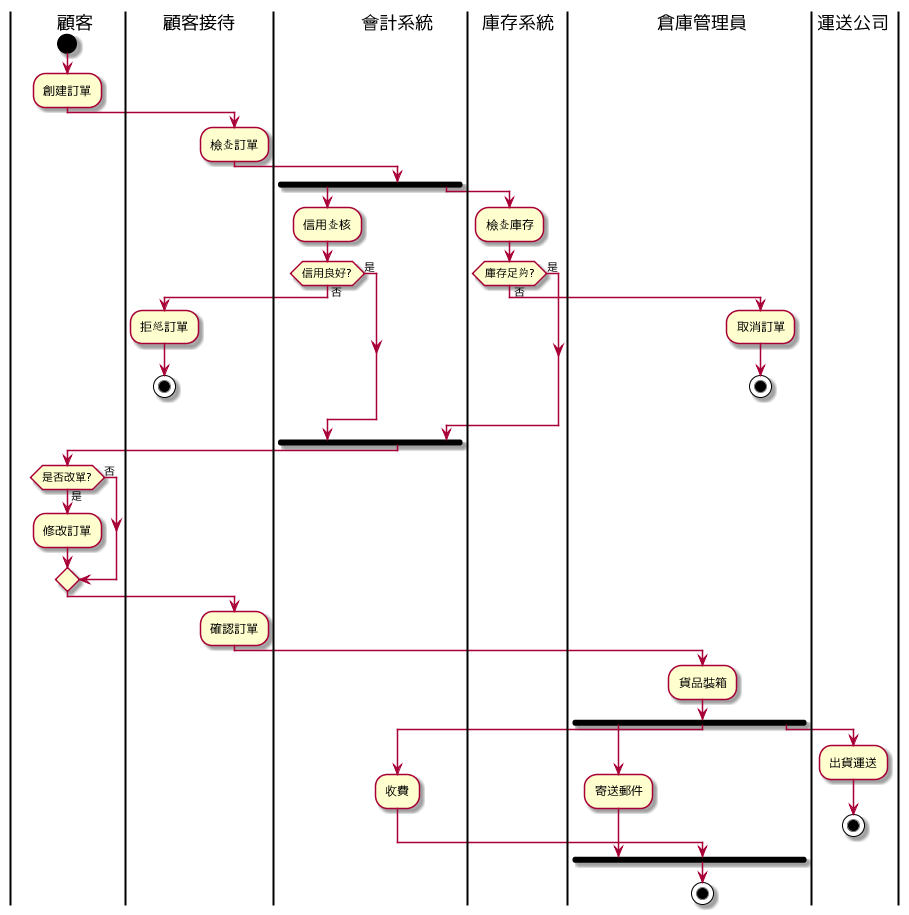

The diagram above was rendered by PlantUML. Its source (embedded in the PNG):
@startuml
|顧客|
  start
  :創建訂單;
|顧客接待|
  :檢查訂單;
fork
  |會計系統|
  :信用查核;
  if (信用良好?) then (是)
  else (否)
    |顧客接待|
    :拒絕訂單;
    stop
  endif
fork again
  |庫存系統|
  :檢查庫存;
  if (庫存足夠?) then (是)
  else (否)
    |倉庫管理員|
    :取消訂單;
    stop
  endif
end fork
|顧客|
  if (是否改單?) then (是)
    :修改訂單;
  else (否)
  endif
|顧客接待|
  :確認訂單;
|倉庫管理員|
  :貨品裝箱;
fork
  |倉庫管理員|
  :寄送郵件;
fork again
  |會計系統|
  :收費;
fork again
  |運送公司|
  :出貨運送;
  stop
end fork
|倉庫管理員|
  stop
@enduml